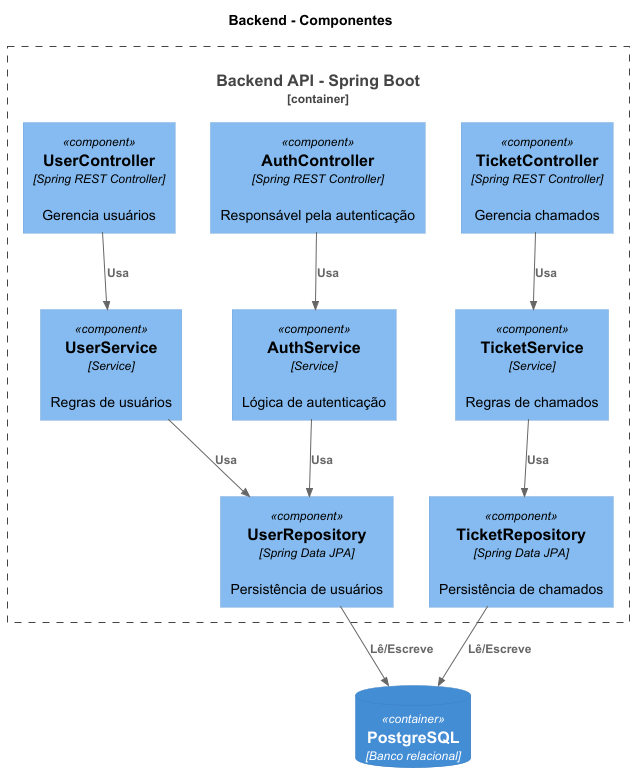

The diagram above was rendered by PlantUML. Its source (embedded in the PNG):
@startuml BackendComponents
!include https://raw.githubusercontent.com/plantuml-stdlib/C4-PlantUML/master/C4_Component.puml

title Backend - Componentes

Container_Boundary(api, "Backend API - Spring Boot") {

    Component(authController, "AuthController", "Spring REST Controller", "Responsável pela autenticação")
    Component(userController, "UserController", "Spring REST Controller", "Gerencia usuários")
    Component(ticketController, "TicketController", "Spring REST Controller", "Gerencia chamados")

    Component(authService, "AuthService", "Service", "Lógica de autenticação")
    Component(userService, "UserService", "Service", "Regras de usuários")
    Component(ticketService, "TicketService", "Service", "Regras de chamados")

    Component(userRepository, "UserRepository", "Spring Data JPA", "Persistência de usuários")
    Component(ticketRepository, "TicketRepository", "Spring Data JPA", "Persistência de chamados")

}

ContainerDb(database, "PostgreSQL", "Banco relacional")

Rel(authController, authService, "Usa")
Rel(userController, userService, "Usa")
Rel(ticketController, ticketService, "Usa")

Rel(authService, userRepository, "Usa")
Rel(userService, userRepository, "Usa")
Rel(ticketService, ticketRepository, "Usa")

Rel(userRepository, database, "Lê/Escreve")
Rel(ticketRepository, database, "Lê/Escreve")

@enduml